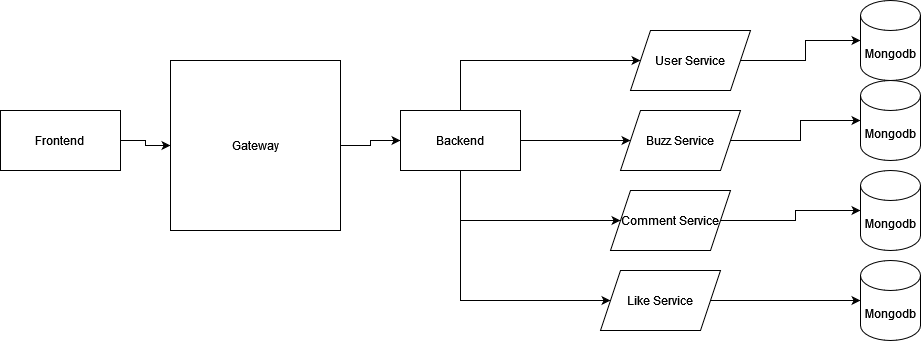

The diagram above was exported from draw.io. Its source (the exported page's mxGraphModel, read from the mxfile embedded in the PNG):
<mxGraphModel dx="1434" dy="754" grid="1" gridSize="10" guides="1" tooltips="1" connect="1" arrows="1" fold="1" page="1" pageScale="1" pageWidth="827" pageHeight="1169" math="0" shadow="0">
  <root>
    <mxCell id="0" />
    <mxCell id="1" parent="0" />
    <mxCell id="Vj2x0_f6-9yXkRWaIyKj-8" style="edgeStyle=orthogonalEdgeStyle;rounded=0;orthogonalLoop=1;jettySize=auto;html=1;" edge="1" parent="1" source="Vj2x0_f6-9yXkRWaIyKj-1" target="Vj2x0_f6-9yXkRWaIyKj-2">
      <mxGeometry relative="1" as="geometry" />
    </mxCell>
    <mxCell id="Vj2x0_f6-9yXkRWaIyKj-1" value="Frontend&lt;br&gt;" style="rounded=0;whiteSpace=wrap;html=1;" vertex="1" parent="1">
      <mxGeometry x="150" y="310" width="120" height="60" as="geometry" />
    </mxCell>
    <mxCell id="Vj2x0_f6-9yXkRWaIyKj-9" style="edgeStyle=orthogonalEdgeStyle;rounded=0;orthogonalLoop=1;jettySize=auto;html=1;" edge="1" parent="1" source="Vj2x0_f6-9yXkRWaIyKj-2" target="Vj2x0_f6-9yXkRWaIyKj-3">
      <mxGeometry relative="1" as="geometry" />
    </mxCell>
    <mxCell id="Vj2x0_f6-9yXkRWaIyKj-2" value="Gateway" style="whiteSpace=wrap;html=1;aspect=fixed;" vertex="1" parent="1">
      <mxGeometry x="320" y="260" width="170" height="170" as="geometry" />
    </mxCell>
    <mxCell id="Vj2x0_f6-9yXkRWaIyKj-10" style="edgeStyle=orthogonalEdgeStyle;rounded=0;orthogonalLoop=1;jettySize=auto;html=1;" edge="1" parent="1" source="Vj2x0_f6-9yXkRWaIyKj-3" target="Vj2x0_f6-9yXkRWaIyKj-4">
      <mxGeometry relative="1" as="geometry">
        <Array as="points">
          <mxPoint x="610" y="260" />
        </Array>
      </mxGeometry>
    </mxCell>
    <mxCell id="Vj2x0_f6-9yXkRWaIyKj-12" style="edgeStyle=orthogonalEdgeStyle;rounded=0;orthogonalLoop=1;jettySize=auto;html=1;" edge="1" parent="1" source="Vj2x0_f6-9yXkRWaIyKj-3" target="Vj2x0_f6-9yXkRWaIyKj-6">
      <mxGeometry relative="1" as="geometry" />
    </mxCell>
    <mxCell id="Vj2x0_f6-9yXkRWaIyKj-13" style="edgeStyle=orthogonalEdgeStyle;rounded=0;orthogonalLoop=1;jettySize=auto;html=1;" edge="1" parent="1" source="Vj2x0_f6-9yXkRWaIyKj-3" target="Vj2x0_f6-9yXkRWaIyKj-5">
      <mxGeometry relative="1" as="geometry">
        <Array as="points">
          <mxPoint x="610" y="420" />
        </Array>
      </mxGeometry>
    </mxCell>
    <mxCell id="Vj2x0_f6-9yXkRWaIyKj-14" style="edgeStyle=orthogonalEdgeStyle;rounded=0;orthogonalLoop=1;jettySize=auto;html=1;" edge="1" parent="1" source="Vj2x0_f6-9yXkRWaIyKj-3" target="Vj2x0_f6-9yXkRWaIyKj-7">
      <mxGeometry relative="1" as="geometry">
        <Array as="points">
          <mxPoint x="610" y="500" />
        </Array>
      </mxGeometry>
    </mxCell>
    <mxCell id="Vj2x0_f6-9yXkRWaIyKj-3" value="Backend" style="rounded=0;whiteSpace=wrap;html=1;" vertex="1" parent="1">
      <mxGeometry x="550" y="310" width="120" height="60" as="geometry" />
    </mxCell>
    <mxCell id="Vj2x0_f6-9yXkRWaIyKj-19" style="edgeStyle=orthogonalEdgeStyle;rounded=0;orthogonalLoop=1;jettySize=auto;html=1;" edge="1" parent="1" source="Vj2x0_f6-9yXkRWaIyKj-4" target="Vj2x0_f6-9yXkRWaIyKj-15">
      <mxGeometry relative="1" as="geometry" />
    </mxCell>
    <mxCell id="Vj2x0_f6-9yXkRWaIyKj-4" value="User Service" style="shape=parallelogram;perimeter=parallelogramPerimeter;whiteSpace=wrap;html=1;fixedSize=1;" vertex="1" parent="1">
      <mxGeometry x="780" y="230" width="120" height="60" as="geometry" />
    </mxCell>
    <mxCell id="Vj2x0_f6-9yXkRWaIyKj-21" style="edgeStyle=orthogonalEdgeStyle;rounded=0;orthogonalLoop=1;jettySize=auto;html=1;" edge="1" parent="1" source="Vj2x0_f6-9yXkRWaIyKj-5" target="Vj2x0_f6-9yXkRWaIyKj-17">
      <mxGeometry relative="1" as="geometry" />
    </mxCell>
    <mxCell id="Vj2x0_f6-9yXkRWaIyKj-5" value="Comment Service" style="shape=parallelogram;perimeter=parallelogramPerimeter;whiteSpace=wrap;html=1;fixedSize=1;" vertex="1" parent="1">
      <mxGeometry x="760" y="390" width="120" height="60" as="geometry" />
    </mxCell>
    <mxCell id="Vj2x0_f6-9yXkRWaIyKj-20" style="edgeStyle=orthogonalEdgeStyle;rounded=0;orthogonalLoop=1;jettySize=auto;html=1;" edge="1" parent="1" source="Vj2x0_f6-9yXkRWaIyKj-6" target="Vj2x0_f6-9yXkRWaIyKj-16">
      <mxGeometry relative="1" as="geometry" />
    </mxCell>
    <mxCell id="Vj2x0_f6-9yXkRWaIyKj-6" value="Buzz Service" style="shape=parallelogram;perimeter=parallelogramPerimeter;whiteSpace=wrap;html=1;fixedSize=1;" vertex="1" parent="1">
      <mxGeometry x="770" y="310" width="120" height="60" as="geometry" />
    </mxCell>
    <mxCell id="Vj2x0_f6-9yXkRWaIyKj-22" style="edgeStyle=orthogonalEdgeStyle;rounded=0;orthogonalLoop=1;jettySize=auto;html=1;" edge="1" parent="1" source="Vj2x0_f6-9yXkRWaIyKj-7" target="Vj2x0_f6-9yXkRWaIyKj-18">
      <mxGeometry relative="1" as="geometry" />
    </mxCell>
    <mxCell id="Vj2x0_f6-9yXkRWaIyKj-7" value="Like Service" style="shape=parallelogram;perimeter=parallelogramPerimeter;whiteSpace=wrap;html=1;fixedSize=1;" vertex="1" parent="1">
      <mxGeometry x="750" y="470" width="120" height="60" as="geometry" />
    </mxCell>
    <mxCell id="Vj2x0_f6-9yXkRWaIyKj-15" value="Mongodb" style="shape=cylinder3;whiteSpace=wrap;html=1;boundedLbl=1;backgroundOutline=1;size=15;" vertex="1" parent="1">
      <mxGeometry x="1010" y="200" width="60" height="80" as="geometry" />
    </mxCell>
    <mxCell id="Vj2x0_f6-9yXkRWaIyKj-16" value="Mongodb" style="shape=cylinder3;whiteSpace=wrap;html=1;boundedLbl=1;backgroundOutline=1;size=15;" vertex="1" parent="1">
      <mxGeometry x="1010" y="280" width="60" height="80" as="geometry" />
    </mxCell>
    <mxCell id="Vj2x0_f6-9yXkRWaIyKj-17" value="Mongodb" style="shape=cylinder3;whiteSpace=wrap;html=1;boundedLbl=1;backgroundOutline=1;size=15;" vertex="1" parent="1">
      <mxGeometry x="1010" y="370" width="60" height="80" as="geometry" />
    </mxCell>
    <mxCell id="Vj2x0_f6-9yXkRWaIyKj-18" value="Mongodb" style="shape=cylinder3;whiteSpace=wrap;html=1;boundedLbl=1;backgroundOutline=1;size=15;" vertex="1" parent="1">
      <mxGeometry x="1010" y="460" width="60" height="80" as="geometry" />
    </mxCell>
  </root>
</mxGraphModel>